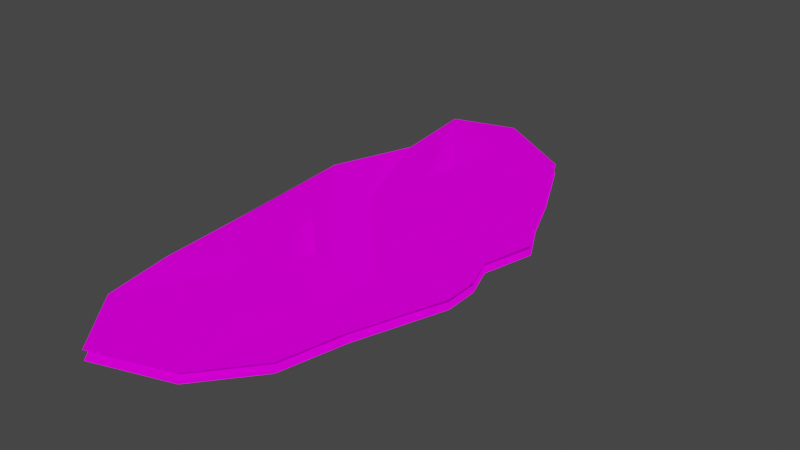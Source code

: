 # Source: Luthadel_ash3.blend  (saved by Blender 2.81.16; exported with 4.5.12 LTS)
import bpy
from mathutils import Matrix  # noqa: F401  (used for matrix-valued properties, if any)

bpy.ops.wm.read_factory_settings(use_empty=True)
scene = bpy.context.scene
scene.name = 'Scene'

# ---- collections
col_collection = bpy.data.collections.new('Collection'); scene.collection.children.link(col_collection)

# ---- images (referenced by path relative to the original .blend; pixels are not part of the script)
import os
ASSET_DIR = os.environ.get("B2B_ASSET_DIR", "")  # directory of the original .blend (textures are referenced by path, not embedded)
HERE = os.path.dirname(os.path.abspath(__file__))  # packed textures are extracted next to this script under _unpacked/

def load_image(name, relpath, width, height, colorspace="sRGB"):
    """Load a texture the original file referenced (path relative to the .blend, or extracted next to this script)."""
    p = next((c for c in (os.path.join(HERE, relpath), os.path.join(ASSET_DIR, relpath)) if relpath and os.path.exists(c)), "")
    if p:
        img = bpy.data.images.load(p, check_existing=True)
        img.name = name
    else:  # same state as the original file: an image datablock whose file is absent (Cycles renders it pink)
        img = bpy.data.images.new(name, width, height)
        img.source = "FILE"
        img.filepath = "//" + (relpath or name)
    img.colorspace_settings.name = colorspace
    return img
img_normal_tga_001 = load_image('normal.tga.001', 'normal.tga', 1024, 1024, 'sRGB')
img_diffuse_tga_001 = load_image('diffuse.tga.001', 'diffuse.tga', 1024, 1024, 'sRGB')

# ---- materials (node trees are filled in below, after node groups)
mat_ash = bpy.data.materials.new('Ash')
mat_ash.use_transparent_shadow = False

# ---- material node trees
mat_ash.use_nodes = True; mat_ash.node_tree.nodes.clear()
_N = mat_ash.node_tree.nodes; _L = mat_ash.node_tree.links
n0 = _N.new('ShaderNodeOutputMaterial'); n0.name = 'Material Output'; n0.location = (263, 312)
n1 = _N.new('ShaderNodeBsdfPrincipled'); n1.name = 'Principled BSDF'; n1.location = (-27, 312)
n1.distribution = 'GGX'
n1.subsurface_method = 'BURLEY'
n1.inputs[2].default_value = 0.2073
n1.inputs[3].default_value = 1.45
n1.inputs[13].default_value = 0.0
n1.inputs[27].default_value = (0.0, 0.0, 0.0, 1.0)
n1.inputs[28].default_value = 1.0
n2 = _N.new('ShaderNodeTexImage'); n2.name = 'Image Texture.001'; n2.location = (-514, -28)
n2.image = img_normal_tga_001
n3 = _N.new('ShaderNodeTexImage'); n3.name = 'Image Texture'; n3.location = (-593, 282)
n3.image = img_diffuse_tga_001
_L.new(n1.outputs[0], n0.inputs[0])
_L.new(n2.outputs[0], n1.inputs[5])
_L.new(n3.outputs[1], n1.inputs[4])
_L.new(n3.outputs[0], n1.inputs[0])
n0.is_active_output = True

# ---- world
world_world = bpy.data.worlds.new('World'); scene.world = world_world
world_world.use_nodes = True; world_world.node_tree.nodes.clear()
_N = world_world.node_tree.nodes; _L = world_world.node_tree.links
n0 = _N.new('ShaderNodeOutputWorld'); n0.name = 'World Output'; n0.location = (300, 300)
n1 = _N.new('ShaderNodeBackground'); n1.name = 'Background'; n1.location = (10, 300)
n1.inputs[0].default_value = (0.05088, 0.05088, 0.05088, 1.0)
_L.new(n1.outputs[0], n0.inputs[0])
n0.is_active_output = True
world_world.color = (0.05088, 0.05088, 0.05088)
world_world.use_sun_shadow = False
world_world.sun_shadow_jitter_overblur = 0.0

# ---- meshes
me_cube_002 = bpy.data.meshes.new('Cube.002')
me_cube_002.from_pydata([(-1.941, -4.325, 5.96e-08), (-2.204, -3.419, 0.7157), (-1.979, 10.19, 7.451e-09), (-2.43, 3.318, 1.095), (1.178, -2.287, 0.0), (0.6804, -0.6241, 0.2645), (2.303, 1.644, 0.0), (0.6913, 1.203, 0.1204), (-2.185, 0.09773, 0.0), (2.274, 2.515, -3.725e-09), (1.545, -0.646, -3.725e-08), (0.05092, -3.677, 0.0), (1.971, 3.344, 0.0), (-0.6493, 0.7592, 0.4572), (-0.8122, 1.299, 0.8169), (0.003893, 0.5674, 0.3819), (-0.4368, -0.1572, 0.6267), (-2.314, -0.06549, 0.95), (-2.215, 1.137, 1.076), (-0.994, 0.3874, 0.8342), (-1.366, 1.403, 0.9141), (-1.322, -0.689, 0.6984), (-1.195, -1.086, 0.5678), (-2.208, -1.941, 0.9226), (2.287, 4.681, 0.0), (-2.489, 6.236, 0.5815), (-2.495, 8.103, 0.7839), (-1.438, 3.509, 0.5027), (-1.029, 5.061, 0.5824), (-1.235, 6.431, 0.2693), (-1.102, 8.207, 0.3937), (-0.7491, 2.74, 0.4152), (-0.6912, 3.33, 0.4636), (0.4166, 2.325, 0.2136), (0.8866, 3.271, 0.1657), (1.206, 6.956, 0.0), (0.2775, 8.816, 0.0), (1.733, 5.706, 1.956e-08)], [], [(0, 1, 3, 25, 26, 2, 8), (6, 9, 7), (4, 10, 5), (4, 5, 11), (7, 3, 1, 5), (5, 7, 15), (13, 15, 14), (1, 5, 22), (14, 20, 13), (3, 14, 7), (20, 3, 18), (14, 3, 20), (16, 15, 13), (1, 22, 23), (22, 21, 23), (23, 21, 17), (22, 16, 21), (19, 20, 18), (20, 19, 13), (13, 19, 16), (21, 16, 19), (21, 19, 17), (18, 17, 19), (23, 17, 18, 3, 1), (5, 15, 16), (15, 7, 14), (16, 22, 5), (9, 12, 7), (10, 6, 5), (7, 5, 6), (1, 0, 11), (11, 5, 1), (31, 27, 3), (3, 7, 31), (31, 7, 33), (7, 12, 33), (33, 12, 34), (12, 24, 34), (32, 31, 33), (34, 24, 37), (34, 37, 33), (28, 27, 31), (31, 32, 28), (25, 3, 27), (27, 28, 25), (25, 28, 26), (28, 29, 26), (33, 28, 32), (37, 28, 33), (28, 37, 29), (30, 29, 37), (30, 26, 29), (26, 30, 2), (2, 30, 36), (37, 35, 30), (36, 30, 35)])
_uv = me_cube_002.uv_layers.new(name='UVMap')
_uv.uv.foreach_set('vector', [-0.197, -1.641, -0.2755, -1.371, -0.3433, 0.6421, -0.3608, 1.514, -0.3626, 2.071, -0.2084, 2.695, -0.27, -0.3201, 1.071, 0.1418, 1.062, 0.4021, 0.5893, 0.009994, 0.7349, -1.032, 0.8445, -0.5423, 0.5861, -0.5357, 0.7349, -1.032, 0.5861, -0.5357, 0.398, -1.448, 0.5893, 0.009994, -0.3433, 0.6421, -0.2755, -1.371, 0.5861, -0.5357, 0.5861, -0.5357, 0.5893, 0.009994, 0.384, -0.1798, 0.1888, -0.1224, 0.384, -0.1798, 0.1402, 0.03879, -0.2755, -1.371, 0.5861, -0.5357, 0.02583, -0.6737, 0.1402, 0.03879, -0.02531, 0.0698, 0.1888, -0.1224, -0.3433, 0.6421, 0.1402, 0.03879, 0.5893, 0.009994, -0.02531, 0.0698, -0.3433, 0.6421, -0.2789, -0.009673, 0.1402, 0.03879, -0.3433, 0.6421, -0.02531, 0.0698, 0.2523, -0.3962, 0.384, -0.1798, 0.1888, -0.1224, -0.2755, -1.371, 0.02583, -0.6737, -0.2769, -0.9292, 0.02583, -0.6737, -0.01219, -0.5551, -0.2769, -0.9292, -0.2769, -0.9292, -0.01219, -0.5551, -0.3086, -0.3688, 0.02583, -0.6737, 0.2523, -0.3962, -0.01219, -0.5551, 0.08584, -0.2335, -0.02531, 0.0698, -0.2789, -0.009673, -0.02531, 0.0698, 0.08584, -0.2335, 0.1888, -0.1224, 0.1888, -0.1224, 0.08584, -0.2335, 0.2523, -0.3962, -0.01219, -0.5551, 0.2523, -0.3962, 0.08584, -0.2335, -0.01219, -0.5551, 0.08584, -0.2335, -0.3086, -0.3688, -0.2789, -0.009673, -0.3086, -0.3688, 0.08584, -0.2335, -0.2769, -0.9292, -0.3086, -0.3688, -0.2789, -0.009673, -0.3433, 0.6421, -0.2755, -1.371, 0.5861, -0.5357, 0.384, -0.1798, 0.2523, -0.3962, 0.384, -0.1798, 0.5893, 0.009994, 0.1402, 0.03879, 0.2523, -0.3962, 0.02583, -0.6737, 0.5861, -0.5357, 1.062, 0.4021, 0.9718, 0.6497, 0.5893, 0.009994, 0.8445, -0.5423, 1.071, 0.1418, 0.5861, -0.5357, 0.5893, 0.009994, 0.5861, -0.5357, 1.071, 0.1418, -0.2755, -1.371, -0.197, -1.641, 0.398, -1.448, 0.398, -1.448, 0.5861, -0.5357, -0.2755, -1.371, 0.159, 0.4694, -0.04677, 0.6991, -0.3433, 0.6421, -0.3433, 0.6421, 0.5893, 0.009994, 0.159, 0.4694, 0.159, 0.4694, 0.5893, 0.009994, 0.5073, 0.3454, 0.5893, 0.009994, 0.9718, 0.6497, 0.5073, 0.3454, 0.5073, 0.3454, 0.9718, 0.6497, 0.6477, 0.6281, 0.9718, 0.6497, 1.066, 1.049, 0.6477, 0.6281, 0.1763, 0.6456, 0.159, 0.4694, 0.5073, 0.3454, 0.6477, 0.6281, 1.066, 1.049, 0.9005, 1.356, 0.6477, 0.6281, 0.9005, 1.356, 0.5073, 0.3454, 0.07551, 1.163, -0.04677, 0.6991, 0.159, 0.4694, 0.159, 0.4694, 0.1763, 0.6456, 0.07551, 1.163, -0.3608, 1.514, -0.3433, 0.6421, -0.04677, 0.6991, -0.04677, 0.6991, 0.07551, 1.163, -0.3608, 1.514, -0.3608, 1.514, 0.07551, 1.163, -0.3626, 2.071, 0.07551, 1.163, 0.01395, 1.572, -0.3626, 2.071, 0.5073, 0.3454, 0.07551, 1.163, 0.1763, 0.6456, 0.9005, 1.356, 0.07551, 1.163, 0.5073, 0.3454, 0.07551, 1.163, 0.9005, 1.356, 0.01395, 1.572, 0.05356, 2.103, 0.01395, 1.572, 0.9005, 1.356, 0.05356, 2.103, -0.3626, 2.071, 0.01395, 1.572, -0.3626, 2.071, 0.05356, 2.103, -0.2084, 2.695, -0.2084, 2.695, 0.05356, 2.103, 0.4657, 2.285, 0.9005, 1.356, 0.743, 1.729, 0.05356, 2.103, 0.4657, 2.285, 0.05356, 2.103, 0.743, 1.729])
_ca = me_cube_002.color_attributes.new('Col', 'BYTE_COLOR', 'CORNER')
_ca.data.foreach_set('color', [1.0, 1.0, 1.0, 1.0, 1.0, 1.0, 1.0, 1.0, 1.0, 1.0, 1.0, 1.0, 1.0, 1.0, 1.0, 1.0, 1.0, 1.0, 1.0, 1.0, 1.0, 1.0, 1.0, 1.0, 1.0, 1.0, 1.0, 1.0, 1.0, 1.0, 1.0, 1.0, 1.0, 1.0, 1.0, 1.0, 1.0, 1.0, 1.0, 1.0, 1.0, 1.0, 1.0, 1.0, 1.0, 1.0, 1.0, 1.0, 1.0, 1.0, 1.0, 1.0, 1.0, 1.0, 1.0, 1.0, 1.0, 1.0, 1.0, 1.0, 1.0, 1.0, 1.0, 1.0, 1.0, 1.0, 1.0, 1.0, 1.0, 1.0, 1.0, 1.0, 1.0, 1.0, 1.0, 1.0, 1.0, 1.0, 1.0, 1.0, 1.0, 1.0, 1.0, 1.0, 1.0, 1.0, 1.0, 1.0, 1.0, 1.0, 1.0, 1.0, 1.0, 1.0, 1.0, 1.0, 1.0, 1.0, 1.0, 1.0, 1.0, 1.0, 1.0, 1.0, 1.0, 1.0, 1.0, 1.0, 1.0, 1.0, 1.0, 1.0, 1.0, 1.0, 1.0, 1.0, 1.0, 1.0, 1.0, 1.0, 1.0, 1.0, 1.0, 1.0, 1.0, 1.0, 1.0, 1.0, 1.0, 1.0, 1.0, 1.0, 1.0, 1.0, 1.0, 1.0, 1.0, 1.0, 1.0, 1.0, 1.0, 1.0, 1.0, 1.0, 1.0, 1.0, 1.0, 1.0, 1.0, 1.0, 1.0, 1.0, 1.0, 1.0, 1.0, 1.0, 1.0, 1.0, 1.0, 1.0, 1.0, 1.0, 1.0, 1.0, 1.0, 1.0, 1.0, 1.0, 1.0, 1.0, 1.0, 1.0, 1.0, 1.0, 1.0, 1.0, 1.0, 1.0, 1.0, 1.0, 1.0, 1.0, 1.0, 1.0, 1.0, 1.0, 1.0, 1.0, 1.0, 1.0, 1.0, 1.0, 1.0, 1.0, 1.0, 1.0, 1.0, 1.0, 1.0, 1.0, 1.0, 1.0, 1.0, 1.0, 1.0, 1.0, 1.0, 1.0, 1.0, 1.0, 1.0, 1.0, 1.0, 1.0, 1.0, 1.0, 1.0, 1.0, 1.0, 1.0, 1.0, 1.0, 1.0, 1.0, 1.0, 1.0, 1.0, 1.0, 1.0, 1.0, 1.0, 1.0, 1.0, 1.0, 1.0, 1.0, 1.0, 1.0, 1.0, 1.0, 1.0, 1.0, 1.0, 1.0, 1.0, 1.0, 1.0, 1.0, 1.0, 1.0, 1.0, 1.0, 1.0, 1.0, 1.0, 1.0, 1.0, 1.0, 1.0, 1.0, 1.0, 1.0, 1.0, 1.0, 1.0, 1.0, 1.0, 1.0, 1.0, 1.0, 1.0, 1.0, 1.0, 1.0, 1.0, 1.0, 1.0, 1.0, 1.0, 1.0, 1.0, 1.0, 1.0, 1.0, 1.0, 1.0, 1.0, 1.0, 1.0, 1.0, 1.0, 1.0, 1.0, 1.0, 1.0, 1.0, 1.0, 1.0, 1.0, 1.0, 1.0, 1.0, 1.0, 1.0, 1.0, 1.0, 1.0, 1.0, 1.0, 1.0, 1.0, 1.0, 1.0, 1.0, 1.0, 1.0, 1.0, 1.0, 1.0, 1.0, 1.0, 1.0, 1.0, 1.0, 1.0, 1.0, 1.0, 1.0, 1.0, 1.0, 1.0, 1.0, 1.0, 1.0, 1.0, 1.0, 1.0, 1.0, 1.0, 1.0, 1.0, 1.0, 1.0, 1.0, 1.0, 1.0, 1.0, 1.0, 1.0, 1.0, 1.0, 1.0, 1.0, 1.0, 1.0, 1.0, 1.0, 1.0, 1.0, 1.0, 1.0, 1.0, 1.0, 1.0, 1.0, 1.0, 1.0, 1.0, 1.0, 1.0, 1.0, 1.0, 1.0, 1.0, 1.0, 1.0, 1.0, 1.0, 1.0, 1.0, 1.0, 1.0, 1.0, 1.0, 1.0, 1.0, 1.0, 1.0, 1.0, 1.0, 1.0, 1.0, 1.0, 1.0, 1.0, 1.0, 1.0, 1.0, 1.0, 1.0, 1.0, 1.0, 1.0, 1.0, 1.0, 1.0, 1.0, 1.0, 1.0, 1.0, 1.0, 1.0, 1.0, 1.0, 1.0, 1.0, 1.0, 1.0, 1.0, 1.0, 1.0, 1.0, 1.0, 1.0, 1.0, 1.0, 1.0, 1.0, 1.0, 1.0, 1.0, 1.0, 1.0, 1.0, 1.0, 1.0, 1.0, 1.0, 1.0, 1.0, 1.0, 1.0, 1.0, 1.0, 1.0, 1.0, 1.0, 1.0, 1.0, 1.0, 1.0, 1.0, 1.0, 1.0, 1.0, 1.0, 1.0, 1.0, 1.0, 1.0, 1.0, 1.0, 1.0, 1.0, 1.0, 1.0, 1.0, 1.0, 1.0, 1.0, 1.0, 1.0, 1.0, 1.0, 1.0, 1.0, 1.0, 1.0, 1.0, 1.0, 1.0, 1.0, 1.0, 1.0, 1.0, 1.0, 1.0, 1.0, 1.0, 1.0, 1.0, 1.0, 1.0, 1.0, 1.0, 1.0, 1.0, 1.0, 1.0, 1.0, 1.0, 1.0, 1.0, 1.0, 1.0, 1.0, 1.0, 1.0, 1.0, 1.0, 1.0, 1.0, 1.0, 1.0, 1.0, 1.0, 1.0, 1.0, 1.0, 1.0, 1.0, 1.0, 1.0, 1.0, 1.0, 1.0, 1.0, 1.0, 1.0, 1.0, 1.0, 1.0, 1.0, 1.0, 1.0, 1.0, 1.0, 1.0, 1.0, 1.0, 1.0, 1.0, 1.0, 1.0, 1.0, 1.0, 1.0, 1.0, 1.0, 1.0, 1.0, 1.0, 1.0, 1.0, 1.0, 1.0, 1.0, 1.0, 1.0, 1.0, 1.0, 1.0, 1.0, 1.0, 1.0, 1.0, 1.0, 1.0, 1.0, 1.0, 1.0, 1.0, 1.0, 1.0, 1.0, 1.0, 1.0, 1.0, 1.0, 1.0, 1.0, 1.0, 1.0, 1.0, 1.0, 1.0, 1.0, 1.0, 1.0, 1.0, 1.0, 1.0, 1.0, 1.0, 1.0, 1.0, 1.0, 1.0, 1.0, 1.0, 1.0, 1.0, 1.0, 1.0, 1.0, 1.0, 1.0, 1.0, 1.0, 1.0, 1.0, 1.0, 1.0, 1.0, 1.0, 1.0, 1.0, 1.0, 1.0, 1.0, 1.0, 1.0, 1.0, 1.0, 1.0, 1.0, 1.0, 1.0, 1.0, 1.0, 1.0, 1.0, 1.0, 1.0, 1.0, 1.0, 1.0, 1.0, 1.0, 1.0, 1.0, 1.0, 1.0, 1.0, 1.0, 1.0, 1.0, 1.0, 1.0, 1.0, 1.0, 1.0, 1.0, 1.0, 1.0, 1.0, 1.0, 1.0, 1.0, 1.0, 1.0, 1.0, 1.0, 1.0, 1.0, 1.0, 1.0, 1.0, 1.0, 1.0, 1.0, 1.0, 1.0, 1.0, 1.0, 1.0, 1.0, 1.0, 1.0, 1.0, 1.0, 1.0, 1.0, 1.0, 1.0, 1.0, 1.0, 1.0, 1.0, 1.0, 1.0, 1.0, 1.0, 1.0, 1.0, 1.0, 1.0, 1.0, 1.0, 1.0])
me_cube_002.materials.append(mat_ash)
me_cube_002.use_remesh_fix_poles = True
me_cube_002.use_remesh_preserve_attributes = False
me_cube_002.use_mirror_vertex_groups = False
me_cube_002.update()

# ---- objects
ob_ash = bpy.data.objects.new('Ash', me_cube_002)
ob_ash_collider = bpy.data.objects.new('Ash_collider', me_cube_002)

# ---- transforms, parenting, visibility, modifiers, constraints
ob_ash.location = (0.0, 0.0, 0.0)
ob_ash.lineart.crease_threshold = 0.0
ob_ash_collider.location = (0.0, 0.0, -0.25)
ob_ash_collider.lineart.crease_threshold = 0.0

# ---- collection membership
col_collection.objects.link(ob_ash)
col_collection.objects.link(ob_ash_collider)

# ---- scene / render settings (as saved in the file)
scene.frame_start = 1; scene.frame_end = 250; scene.frame_set(1)
scene.render.engine = 'BLENDER_EEVEE_NEXT'
scene.cycles.use_denoising = False
scene.cycles.samples = 128
scene.cycles.sampling_pattern = 'TABULATED_SOBOL'
scene.cycles.use_adaptive_sampling = False
scene.cycles.use_light_tree = False
scene.view_settings.view_transform = 'Filmic'
bpy.context.view_layer.update()

# ---- added for rendering (the .blend has no active camera and no usable light): camera, sun
cam_auto = bpy.data.cameras.new('AutoCamera')
cam_auto.lens = 50.0
cam_auto.sensor_width = 36.0
cam_auto.clip_end = 1000.0
ob_auto_camera = bpy.data.objects.new('AutoCamera', cam_auto)
scene.collection.objects.link(ob_auto_camera)
ob_auto_camera.location = (14.1016, -14.1052, 11.781)
ob_auto_camera.rotation_euler = (1.09748, -7.21219e-08, 0.694738)
scene.camera = ob_auto_camera
light_auto_sun = bpy.data.lights.new('AutoSun', 'SUN')
light_auto_sun.energy = 3.0
light_auto_sun.angle = 0.0523599
ob_auto_sun = bpy.data.objects.new('AutoSun', light_auto_sun)
scene.collection.objects.link(ob_auto_sun)
ob_auto_sun.rotation_euler = (0.872665, 0.174533, 0.523599)
bpy.context.view_layer.update()
